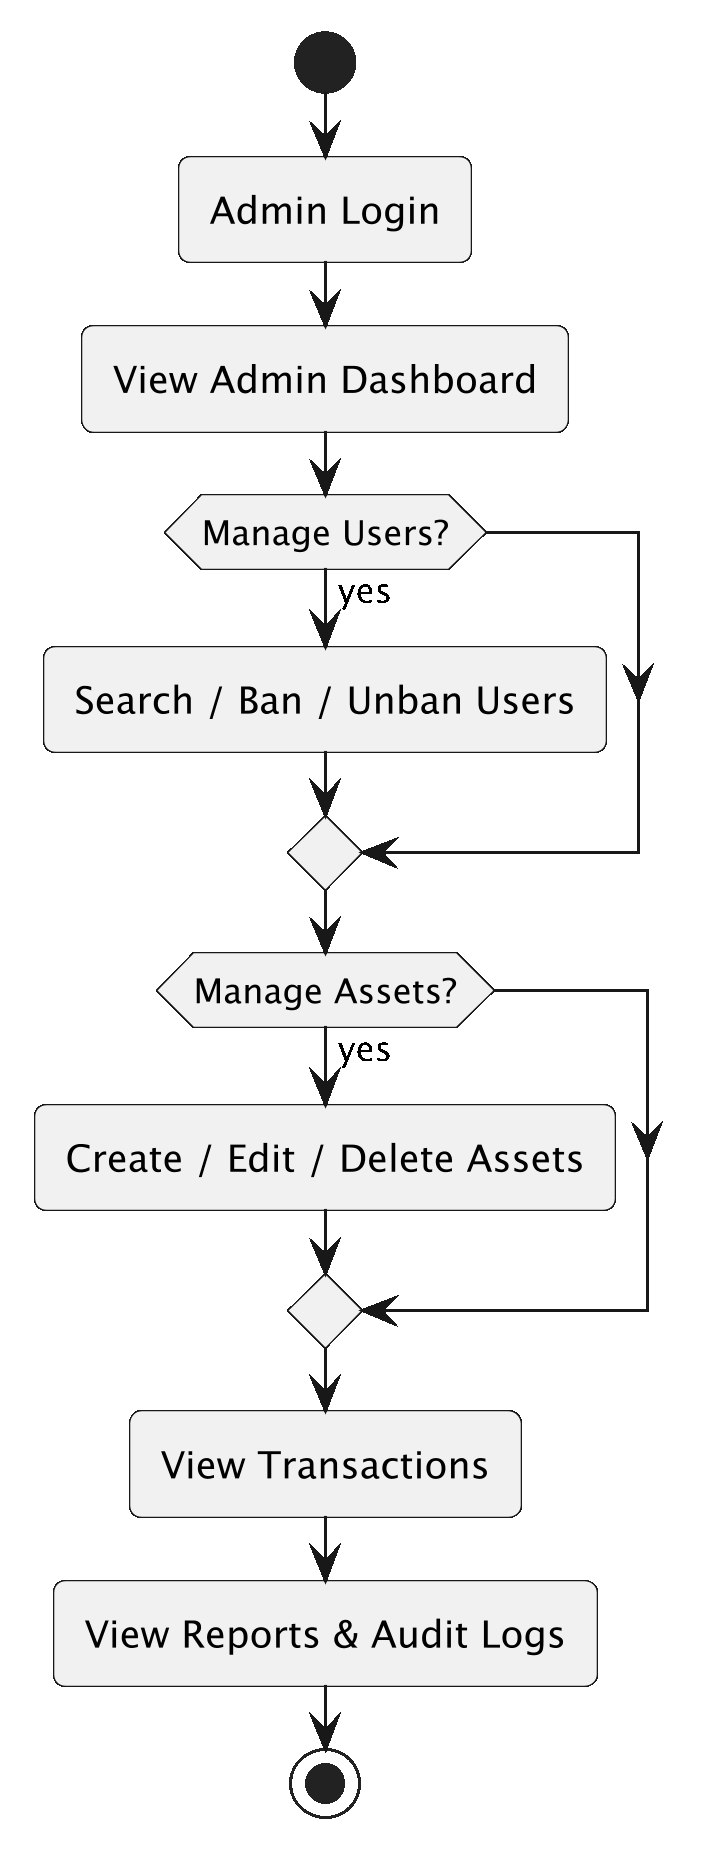

The diagram above was rendered by PlantUML. Its source (embedded in the PNG):
@startuml
' Minimal Admin Activity Diagram for WealthNest
skinparam backgroundColor transparent
skinparam dpi 300
skinparam roundCorner 8
skinparam shadowing false
skinparam defaultTextAlignment center

start
:Admin Login;

:View Admin Dashboard;

if (Manage Users?) then (yes)
  :Search / Ban / Unban Users;
endif

if (Manage Assets?) then (yes)
  :Create / Edit / Delete Assets;
endif

:View Transactions;

:View Reports & Audit Logs;

stop
@enduml